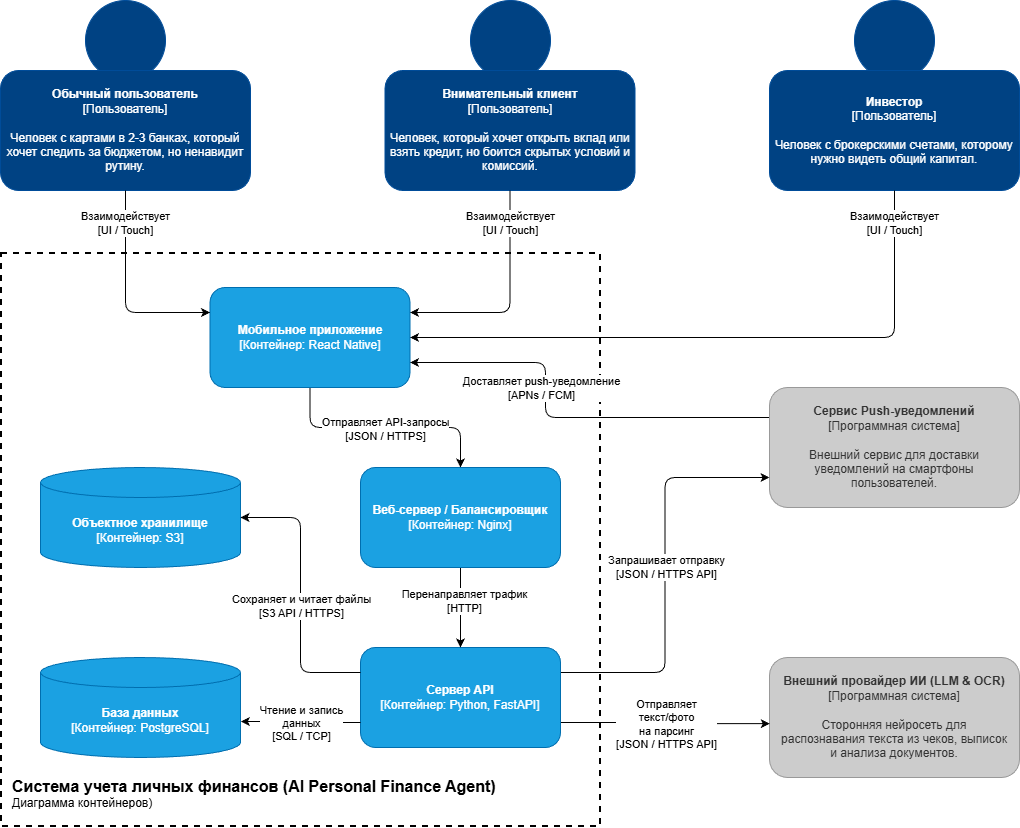

The diagram above was exported from draw.io. Its source (the exported page's mxGraphModel, read from the mxfile embedded in the PNG):
<mxGraphModel dx="1542" dy="215" grid="1" gridSize="10" guides="1" tooltips="1" connect="1" arrows="1" fold="1" page="1" pageScale="1" pageWidth="1169" pageHeight="827" math="0" shadow="0">
  <root>
    <mxCell id="0" />
    <mxCell id="1" parent="0" />
    <mxCell id="3vG9iJ66082c4gHwDr2u-1" parent="1" style="rounded=0;whiteSpace=wrap;html=1;fillColor=none;dashed=1;strokeWidth=2;" value="" vertex="1">
      <mxGeometry height="573" width="599" x="1" y="1080" as="geometry" />
    </mxCell>
    <mxCell id="sYXO6iX5m_LW_ch6l11N-16" edge="1" parent="1" source="c9pcsi3novuCYzJYN7xA-5" style="edgeStyle=orthogonalEdgeStyle;rounded=1;orthogonalLoop=1;jettySize=auto;html=1;exitX=0.5;exitY=1;exitDx=0;exitDy=0;entryX=0.5;entryY=0;entryDx=0;entryDy=0;curved=0;" target="AdH_SZrP3pR6pgBA4ikd-10">
      <mxGeometry relative="1" as="geometry" />
    </mxCell>
    <mxCell id="sYXO6iX5m_LW_ch6l11N-23" connectable="0" parent="sYXO6iX5m_LW_ch6l11N-16" style="edgeLabel;html=1;align=center;verticalAlign=middle;resizable=0;points=[];" value="Отправляет API-запросы&lt;br&gt;[JSON / HTTPS]" vertex="1">
      <mxGeometry relative="1" x="-0.0499" y="-1" as="geometry">
        <mxPoint x="6" as="offset" />
      </mxGeometry>
    </mxCell>
    <mxCell id="c9pcsi3novuCYzJYN7xA-5" parent="1" style="rounded=1;whiteSpace=wrap;html=1;fillColor=#1ba1e2;strokeColor=#006EAF;fontColor=#ffffff;align=center;verticalAlign=middle;spacing=10;" value="&lt;b&gt;Мобильное приложение&lt;/b&gt;&lt;br&gt;[Контейнер: React Native]" vertex="1">
      <mxGeometry height="100" width="200" x="209.5" y="1114" as="geometry" />
    </mxCell>
    <mxCell id="AdH_SZrP3pR6pgBA4ikd-1" parent="1" style="rounded=1;whiteSpace=wrap;html=1;fillColor=#CCCCCC;strokeColor=#999999;fontColor=#333333;align=center;verticalAlign=middle;spacing=10;" value="&lt;b&gt;Внешний провайдер ИИ (LLM &amp; OCR)&lt;/b&gt;&lt;br/&gt;[Программная система]&lt;br/&gt;&lt;br/&gt;Сторонняя нейросеть для распознавания текста из чеков, выписок и анализа документов." vertex="1">
      <mxGeometry height="120" width="250" x="769" y="1484" as="geometry" />
    </mxCell>
    <mxCell id="sYXO6iX5m_LW_ch6l11N-22" edge="1" parent="1" source="AdH_SZrP3pR6pgBA4ikd-2" style="edgeStyle=orthogonalEdgeStyle;rounded=1;orthogonalLoop=1;jettySize=auto;html=1;exitX=0;exitY=0.25;exitDx=0;exitDy=0;entryX=1;entryY=0.75;entryDx=0;entryDy=0;curved=0;" target="c9pcsi3novuCYzJYN7xA-5">
      <mxGeometry relative="1" as="geometry">
        <Array as="points">
          <mxPoint x="545" y="1244" />
          <mxPoint x="545" y="1189" />
        </Array>
      </mxGeometry>
    </mxCell>
    <mxCell id="sYXO6iX5m_LW_ch6l11N-30" connectable="0" parent="sYXO6iX5m_LW_ch6l11N-22" style="edgeLabel;html=1;align=center;verticalAlign=middle;resizable=0;points=[];" value="Доставляет push-уведомление&lt;br&gt;[APNs / FCM]" vertex="1">
      <mxGeometry relative="1" x="-0.021" as="geometry">
        <mxPoint x="-26" y="-30" as="offset" />
      </mxGeometry>
    </mxCell>
    <mxCell id="AdH_SZrP3pR6pgBA4ikd-2" parent="1" style="rounded=1;whiteSpace=wrap;html=1;fillColor=#CCCCCC;strokeColor=#999999;fontColor=#333333;align=center;verticalAlign=middle;spacing=10;" value="&lt;b&gt;Сервис Push-уведомлений&lt;/b&gt;&lt;br/&gt;[Программная система]&lt;br/&gt;&lt;br/&gt;Внешний сервис для доставки уведомлений на смартфоны пользователей." vertex="1">
      <mxGeometry height="120" width="250" x="769" y="1214" as="geometry" />
    </mxCell>
    <mxCell id="AdH_SZrP3pR6pgBA4ikd-4" parent="1" style="text;html=1;whiteSpace=wrap;strokeColor=none;fillColor=none;align=left;verticalAlign=bottom;rounded=0;labelPosition=center;verticalLabelPosition=middle;spacing=2;spacingLeft=10;spacingBottom=0;" value="&lt;font style=&quot;font-size: 16px;&quot;&gt;&lt;b style=&quot;&quot;&gt;Система учета личных финансов (AI Personal Finance Agent)&lt;/b&gt;&lt;br&gt;&lt;/font&gt;&lt;div style=&quot;&quot;&gt;Диаграмма контейнеров)&lt;/div&gt;&lt;div style=&quot;font-weight: bold;&quot;&gt;&lt;br&gt;&lt;/div&gt;" vertex="1">
      <mxGeometry height="60" width="520" y="1594" as="geometry" />
    </mxCell>
    <mxCell id="sYXO6iX5m_LW_ch6l11N-20" edge="1" parent="1" source="AdH_SZrP3pR6pgBA4ikd-9" style="edgeStyle=orthogonalEdgeStyle;rounded=1;orthogonalLoop=1;jettySize=auto;html=1;exitX=1;exitY=0.75;exitDx=0;exitDy=0;entryX=0.001;entryY=0.551;entryDx=0;entryDy=0;curved=0;entryPerimeter=0;" target="AdH_SZrP3pR6pgBA4ikd-1">
      <mxGeometry relative="1" as="geometry" />
    </mxCell>
    <mxCell id="sYXO6iX5m_LW_ch6l11N-28" connectable="0" parent="sYXO6iX5m_LW_ch6l11N-20" style="edgeLabel;html=1;align=center;verticalAlign=middle;resizable=0;points=[];labelBackgroundColor=default;labelBorderColor=none;" value="Отправляет&lt;br&gt;текст/фото&lt;br&gt;на парсинг&lt;br&gt;[JSON / HTTPS API]" vertex="1">
      <mxGeometry relative="1" x="0.0351" y="-3" as="geometry">
        <mxPoint x="-2" y="-3" as="offset" />
      </mxGeometry>
    </mxCell>
    <mxCell id="sYXO6iX5m_LW_ch6l11N-21" edge="1" parent="1" source="AdH_SZrP3pR6pgBA4ikd-9" style="edgeStyle=orthogonalEdgeStyle;rounded=1;orthogonalLoop=1;jettySize=auto;html=1;exitX=1;exitY=0.25;exitDx=0;exitDy=0;entryX=0;entryY=0.75;entryDx=0;entryDy=0;curved=0;" target="AdH_SZrP3pR6pgBA4ikd-2">
      <mxGeometry relative="1" as="geometry" />
    </mxCell>
    <mxCell id="sYXO6iX5m_LW_ch6l11N-29" connectable="0" parent="sYXO6iX5m_LW_ch6l11N-21" style="edgeLabel;html=1;align=center;verticalAlign=middle;resizable=0;points=[];" value="Запрашивает отправку&lt;br&gt;[JSON / HTTPS API]" vertex="1">
      <mxGeometry relative="1" x="0.0381" y="-1" as="geometry">
        <mxPoint as="offset" />
      </mxGeometry>
    </mxCell>
    <mxCell id="AdH_SZrP3pR6pgBA4ikd-9" parent="1" style="rounded=1;whiteSpace=wrap;html=1;fillColor=#1ba1e2;strokeColor=#006EAF;fontColor=#ffffff;align=center;verticalAlign=middle;spacing=10;" value="&lt;b&gt;Сервер API&lt;/b&gt;&lt;br&gt;[Контейнер: Python, FastAPI]" vertex="1">
      <mxGeometry height="100" width="200" x="360" y="1474" as="geometry" />
    </mxCell>
    <mxCell id="sYXO6iX5m_LW_ch6l11N-17" edge="1" parent="1" source="AdH_SZrP3pR6pgBA4ikd-10" style="edgeStyle=orthogonalEdgeStyle;rounded=1;orthogonalLoop=1;jettySize=auto;html=1;exitX=0.5;exitY=1;exitDx=0;exitDy=0;entryX=0.5;entryY=0;entryDx=0;entryDy=0;curved=0;" target="AdH_SZrP3pR6pgBA4ikd-9">
      <mxGeometry relative="1" as="geometry" />
    </mxCell>
    <mxCell id="sYXO6iX5m_LW_ch6l11N-24" edge="1" parent="1" source="AdH_SZrP3pR6pgBA4ikd-10" style="edgeStyle=orthogonalEdgeStyle;rounded=0;orthogonalLoop=1;jettySize=auto;html=1;" target="AdH_SZrP3pR6pgBA4ikd-9" value="">
      <mxGeometry relative="1" as="geometry" />
    </mxCell>
    <mxCell id="sYXO6iX5m_LW_ch6l11N-25" connectable="0" parent="sYXO6iX5m_LW_ch6l11N-24" style="edgeLabel;html=1;align=center;verticalAlign=middle;resizable=0;points=[];" value="Перенаправляет трафик&lt;br&gt;[HTTP]" vertex="1">
      <mxGeometry relative="1" x="-0.175" y="3" as="geometry">
        <mxPoint as="offset" />
      </mxGeometry>
    </mxCell>
    <mxCell id="AdH_SZrP3pR6pgBA4ikd-10" parent="1" style="rounded=1;whiteSpace=wrap;html=1;fillColor=#1ba1e2;strokeColor=#006EAF;fontColor=#ffffff;align=center;verticalAlign=middle;spacing=10;" value="&lt;b&gt;Веб-сервер / Балансировщик&lt;/b&gt;&lt;br&gt;[Контейнер: Nginx]" vertex="1">
      <mxGeometry height="100" width="200" x="360" y="1294" as="geometry" />
    </mxCell>
    <mxCell id="sYXO6iX5m_LW_ch6l11N-1" parent="1" style="ellipse;whiteSpace=wrap;html=1;aspect=fixed;fillColor=#004283;strokeColor=#004C99;" value="" vertex="1">
      <mxGeometry height="80" width="80" x="85" y="827" as="geometry" />
    </mxCell>
    <mxCell id="sYXO6iX5m_LW_ch6l11N-2" parent="1" style="ellipse;whiteSpace=wrap;html=1;aspect=fixed;fillColor=#004283;strokeColor=#004C99;" value="" vertex="1">
      <mxGeometry height="80" width="80" x="470" y="827" as="geometry" />
    </mxCell>
    <mxCell id="sYXO6iX5m_LW_ch6l11N-3" parent="1" style="ellipse;whiteSpace=wrap;html=1;aspect=fixed;fillColor=#004283;strokeColor=#004C99;" value="" vertex="1">
      <mxGeometry height="80" width="80" x="854" y="827" as="geometry" />
    </mxCell>
    <mxCell id="sYXO6iX5m_LW_ch6l11N-4" parent="1" style="shape=mxgraph.basic.person;html=1;fillColor=#004283;strokeColor=#004C99;fontColor=#FFFFFF;verticalLabelPosition=middle;verticalAlign=middle;align=center;labelBackgroundColor=none;fontStyle=0;rounded=1;convertToSvg=0;labelPosition=center;whiteSpace=wrap;" value="&lt;b&gt;Обычный пользователь&lt;/b&gt;&lt;br&gt;[Пользователь]&lt;br&gt;&lt;br&gt;Человек с картами в 2-3 банках, который хочет следить за бюджетом, но ненавидит рутину." vertex="1">
      <mxGeometry height="120" width="250" y="897" as="geometry" />
    </mxCell>
    <mxCell id="sYXO6iX5m_LW_ch6l11N-5" parent="1" style="shape=mxgraph.basic.person;html=1;fillColor=#004283;strokeColor=#004C99;fontColor=#FFFFFF;verticalLabelPosition=middle;verticalAlign=middle;align=center;labelBackgroundColor=none;fontStyle=0;rounded=1;convertToSvg=0;labelPosition=center;whiteSpace=wrap;" value="&lt;b&gt;Внимательный клиент&lt;/b&gt;&lt;br&gt;[Пользователь]&lt;br&gt;&lt;br&gt;Человек, который хочет открыть вклад или взять кредит, но боится скрытых условий и комиссий." vertex="1">
      <mxGeometry height="120" width="250" x="384.5" y="897" as="geometry" />
    </mxCell>
    <mxCell id="sYXO6iX5m_LW_ch6l11N-6" parent="1" style="shape=mxgraph.basic.person;html=1;fillColor=#004283;strokeColor=#004C99;fontColor=#FFFFFF;verticalLabelPosition=middle;verticalAlign=middle;align=center;labelBackgroundColor=none;fontStyle=0;rounded=1;convertToSvg=0;labelPosition=center;whiteSpace=wrap;" value="&lt;b&gt;Инвестор&lt;/b&gt;&lt;br&gt;[Пользователь]&lt;br&gt;&lt;br&gt;Человек с брокерскими счетами, которому нужно видеть общий капитал." vertex="1">
      <mxGeometry height="120" width="250" x="769" y="897" as="geometry" />
    </mxCell>
    <mxCell id="sYXO6iX5m_LW_ch6l11N-10" edge="1" parent="1" source="sYXO6iX5m_LW_ch6l11N-4" style="endArrow=classic;html=1;exitX=0.5;exitY=1;exitDx=0;exitDy=0;entryX=0;entryY=0.25;entryDx=0;entryDy=0;edgeStyle=orthogonalEdgeStyle;rounded=1;" target="c9pcsi3novuCYzJYN7xA-5" value="&lt;div&gt;Взаимодействует&lt;/div&gt;&lt;div&gt;[UI / Touch]&lt;/div&gt;">
      <mxGeometry height="50" relative="1" width="50" x="-0.6804" as="geometry">
        <mxPoint as="offset" />
        <mxPoint x="310" y="1147" as="targetPoint" />
      </mxGeometry>
    </mxCell>
    <mxCell id="sYXO6iX5m_LW_ch6l11N-11" edge="1" parent="1" source="sYXO6iX5m_LW_ch6l11N-5" style="endArrow=classic;html=1;exitX=0.5;exitY=1;exitDx=0;exitDy=0;entryX=1;entryY=0.25;entryDx=0;entryDy=0;edgeStyle=orthogonalEdgeStyle;" target="c9pcsi3novuCYzJYN7xA-5" value="Взаимодействует&lt;br&gt;[UI / Touch]">
      <mxGeometry height="50" relative="1" width="50" x="-0.7027" as="geometry">
        <mxPoint as="offset" />
        <mxPoint x="510" y="1107" as="targetPoint" />
      </mxGeometry>
    </mxCell>
    <mxCell id="sYXO6iX5m_LW_ch6l11N-12" edge="1" parent="1" source="sYXO6iX5m_LW_ch6l11N-6" style="endArrow=classic;html=1;exitX=0.5;exitY=1;exitDx=0;exitDy=0;entryX=1;entryY=0.5;entryDx=0;entryDy=0;edgeStyle=orthogonalEdgeStyle;rounded=1;" target="c9pcsi3novuCYzJYN7xA-5" value="&lt;div&gt;Взаимодействует&lt;/div&gt;&lt;div&gt;[UI / Touch]&lt;/div&gt;">
      <mxGeometry height="50" relative="1" width="50" x="-0.8955" as="geometry">
        <mxPoint as="offset" />
        <mxPoint x="710" y="1147" as="targetPoint" />
      </mxGeometry>
    </mxCell>
    <mxCell id="sYXO6iX5m_LW_ch6l11N-14" parent="1" style="shape=cylinder3;whiteSpace=wrap;html=1;boundedLbl=1;backgroundOutline=1;size=15;fillColor=#1BA1E2;strokeColor=#006EAF;" value="&lt;b style=&quot;color: rgb(255, 255, 255);&quot;&gt;База данных&lt;/b&gt;&lt;div style=&quot;color: rgb(255, 255, 255);&quot;&gt;[Контейнер: PostgreSQL]&lt;/div&gt;" vertex="1">
      <mxGeometry height="100" width="200" x="40" y="1484" as="geometry" />
    </mxCell>
    <mxCell id="sYXO6iX5m_LW_ch6l11N-15" parent="1" style="shape=cylinder3;whiteSpace=wrap;html=1;boundedLbl=1;backgroundOutline=1;size=15;fillColor=#1BA1E2;strokeColor=#006EAF;" value="&lt;b style=&quot;color: rgb(255, 255, 255);&quot;&gt;Объектное хранилище&lt;/b&gt;&lt;br style=&quot;color: rgb(255, 255, 255);&quot;&gt;&lt;span style=&quot;color: rgb(255, 255, 255);&quot;&gt;[Контейнер: S3]&lt;/span&gt;" vertex="1">
      <mxGeometry height="100" width="200" x="40" y="1294" as="geometry" />
    </mxCell>
    <mxCell id="sYXO6iX5m_LW_ch6l11N-18" edge="1" parent="1" source="AdH_SZrP3pR6pgBA4ikd-9" style="edgeStyle=orthogonalEdgeStyle;rounded=1;orthogonalLoop=1;jettySize=auto;html=1;exitX=0;exitY=0.75;exitDx=0;exitDy=0;entryX=1.002;entryY=0.64;entryDx=0;entryDy=0;entryPerimeter=0;curved=0;" target="sYXO6iX5m_LW_ch6l11N-14">
      <mxGeometry relative="1" as="geometry" />
    </mxCell>
    <mxCell id="sYXO6iX5m_LW_ch6l11N-26" connectable="0" parent="sYXO6iX5m_LW_ch6l11N-18" style="edgeLabel;html=1;align=center;verticalAlign=middle;resizable=0;points=[];" value="Чтение и запись&lt;br&gt;данных&lt;br&gt;[SQL / TCP]" vertex="1">
      <mxGeometry relative="1" x="0.0074" y="1" as="geometry">
        <mxPoint as="offset" />
      </mxGeometry>
    </mxCell>
    <mxCell id="sYXO6iX5m_LW_ch6l11N-19" edge="1" parent="1" source="AdH_SZrP3pR6pgBA4ikd-9" style="edgeStyle=orthogonalEdgeStyle;rounded=1;orthogonalLoop=1;jettySize=auto;html=1;exitX=0;exitY=0.25;exitDx=0;exitDy=0;entryX=1;entryY=0.5;entryDx=0;entryDy=0;entryPerimeter=0;curved=0;" target="sYXO6iX5m_LW_ch6l11N-15">
      <mxGeometry relative="1" as="geometry" />
    </mxCell>
    <mxCell id="sYXO6iX5m_LW_ch6l11N-27" connectable="0" parent="sYXO6iX5m_LW_ch6l11N-19" style="edgeLabel;html=1;align=center;verticalAlign=middle;resizable=0;points=[];" value="Сохраняет и читает файлы&lt;br&gt;[S3 API / HTTPS]" vertex="1">
      <mxGeometry relative="1" x="-0.076" as="geometry">
        <mxPoint as="offset" />
      </mxGeometry>
    </mxCell>
  </root>
</mxGraphModel>